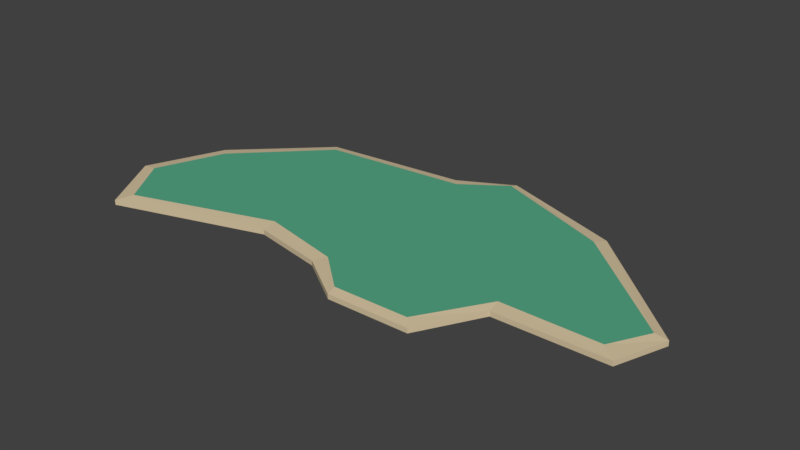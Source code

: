# Source: island2.blend  (saved by Blender 2.78.0; exported with 4.5.12 LTS)
import bpy
from mathutils import Matrix  # noqa: F401  (used for matrix-valued properties, if any)

bpy.ops.wm.read_factory_settings(use_empty=True)
scene = bpy.context.scene
scene.name = 'Scene'

# ---- collections
col_collection_1 = bpy.data.collections.new('Collection 1'); scene.collection.children.link(col_collection_1)

# ---- materials (node trees are filled in below, after node groups)
mat_green = bpy.data.materials.new('Green')
mat_green.alpha_threshold = 0.0
mat_green.use_transparent_shadow = False
mat_green.diffuse_color = (0.09531, 0.3916, 0.2423, 1.0)
mat_green.roughness = 0.5
mat_beach = bpy.data.materials.new('Beach')
mat_beach.alpha_threshold = 0.0
mat_beach.use_transparent_shadow = False
mat_beach.diffuse_color = (0.6654, 0.5457, 0.3564, 1.0)
mat_beach.roughness = 0.5

# ---- material node trees

# ---- world
world_world = bpy.data.worlds.new('World'); scene.world = world_world
world_world.color = (0.05088, 0.05088, 0.05088)
world_world.use_sun_shadow = False
world_world.sun_shadow_jitter_overblur = 0.0
world_world.cycles.sampling_method = 'MANUAL'

# ---- meshes
me_cube_001 = bpy.data.meshes.new('Cube.001')
me_cube_001.from_pydata([(-45.84, -22.57, 0.0), (-44.56, -19.83, 1.133), (-47.42, 2.243, 0.0), (-45.77, 0.6355, 1.133), (19.48, -11.84, 0.0), (19.13, -9.52, 1.133), (21.21, 15.28, 0.0), (20.1, 13.35, 1.133), (-45.84, -22.57, 0.8317), (-47.42, 2.243, 0.8317), (21.21, 15.28, 0.8317), (19.48, -11.84, 0.8317), (-52.75, -11.01, 0.0), (-50.25, -11.06, 1.133), (41.02, -3.138, 0.0), (38.91, -3.184, 1.133), (41.02, -3.138, 0.8317), (-52.75, -11.01, 0.8317), (0.0, 22.78, 0.0), (-0.2209, 21.49, 1.133), (0.0, -22.24, 0.0), (-0.2209, -20.63, 1.133), (0.0, -22.24, 0.8317), (0.0, 22.78, 0.8317), (35.4, -9.551, 1.133), (37.92, -11.61, 0.8317), (37.92, -11.61, 0.0), (13.78, -21.99, 0.0), (12.38, -20.36, 1.133), (13.78, -21.99, 0.8317), (-6.673, -15.06, 1.133), (-8.083, -16.9, 0.8317), (-8.083, -16.9, 0.0), (-8.876, 18.02, 0.0), (-7.527, 16.36, 1.133), (-8.876, 18.02, 0.8317), (-20.61, -12.0, 1.133), (-20.32, -14.59, 0.8317), (-20.32, -14.59, 0.0), (-33.35, 15.71, 0.0), (-32.2, 14.22, 1.133), (-33.35, 15.71, 0.8317)], [], [(17, 13, 3, 9), (23, 19, 7, 10), (25, 24, 5, 11), (37, 36, 1, 8), (14, 16, 25, 26), (38, 37, 8, 0), (26, 25, 11, 4), (18, 23, 10, 6), (12, 17, 9, 2), (0, 8, 17, 12), (6, 10, 16, 14), (10, 7, 15, 16), (8, 1, 13, 17), (16, 15, 24, 25), (33, 35, 23, 18), (27, 29, 22, 20), (13, 1, 36, 30, 21, 28, 5, 24, 15, 7, 19, 34, 40, 3), (12, 2, 39, 33, 18, 6, 14, 26, 4, 27, 20, 32, 38, 0), (29, 28, 21, 22), (35, 34, 19, 23), (11, 5, 28, 29), (4, 11, 29, 27), (20, 22, 31, 32), (22, 21, 30, 31), (41, 40, 34, 35), (39, 41, 35, 33), (32, 31, 37, 38), (31, 30, 36, 37), (2, 9, 41, 39), (9, 3, 40, 41)])
me_cube_001.polygons.foreach_set('material_index', [1, 1, 1, 1, 1, 1, 1, 1, 1, 1, 1, 1, 1, 1, 1, 1, 0, 1, 1, 1, 1, 1, 1, 1, 1, 1, 1, 1, 1, 1])
me_cube_001.materials.append(mat_green)
me_cube_001.materials.append(mat_beach)
me_cube_001.use_remesh_preserve_volume = False
me_cube_001.use_remesh_preserve_attributes = False
me_cube_001.use_mirror_vertex_groups = False
me_cube_001.update()

# ---- objects
ob_cube = bpy.data.objects.new('Cube', me_cube_001)

# ---- transforms, parenting, visibility, modifiers, constraints
ob_cube.location = (0.0, 0.0, 0.0)
ob_cube.lineart.crease_threshold = 0.0

# ---- collection membership
col_collection_1.objects.link(ob_cube)

# ---- scene / render settings (as saved in the file)
scene.frame_start = 1; scene.frame_end = 250; scene.frame_set(1)
scene.render.engine = 'BLENDER_EEVEE_NEXT'
scene.render.resolution_percentage = 50
scene.render.dither_intensity = 0.0
scene.cycles.use_denoising = False
scene.cycles.samples = 128
scene.cycles.sampling_pattern = 'TABULATED_SOBOL'
scene.cycles.light_sampling_threshold = 0.0
scene.cycles.use_adaptive_sampling = False
scene.cycles.use_light_tree = False
scene.cycles.blur_glossy = 0.0
scene.cycles.sample_clamp_indirect = 0.0
scene.view_settings.view_transform = 'Standard'
bpy.context.view_layer.update()

# ---- added for rendering (the .blend has no active camera and no usable light): camera, sun
cam_auto = bpy.data.cameras.new('AutoCamera')
cam_auto.lens = 50.0
cam_auto.sensor_width = 36.0
cam_auto.clip_end = 1691.46
ob_auto_camera = bpy.data.objects.new('AutoCamera', cam_auto)
scene.collection.objects.link(ob_auto_camera)
ob_auto_camera.location = (90.5146, -115.552, 77.6703)
ob_auto_camera.rotation_euler = (1.09748, -7.21219e-08, 0.694738)
scene.camera = ob_auto_camera
light_auto_sun = bpy.data.lights.new('AutoSun', 'SUN')
light_auto_sun.energy = 3.0
light_auto_sun.angle = 0.0523599
ob_auto_sun = bpy.data.objects.new('AutoSun', light_auto_sun)
scene.collection.objects.link(ob_auto_sun)
ob_auto_sun.rotation_euler = (0.872665, 0.174533, 0.523599)
bpy.context.view_layer.update()
